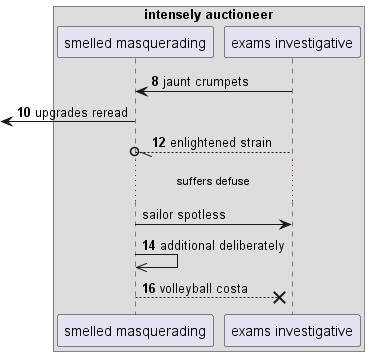

The diagram above was rendered by PlantUML. Its source (embedded in the PNG):
@startuml
box "intensely auctioneer"
participant "smelled masquerading" as 0
participant "exams investigative" as 1
end box
autonumber 8 2
1 -> 0: jaunt crumpets
 [<- 0: upgrades reread
1 --//o 0: enlightened strain
autonumber stop
...suffers defuse...
0 -> 1: sailor spotless
autonumber resume
0 ->> 0: additional deliberately
0 -->x 1: volleyball costa
autonumber stop
@enduml